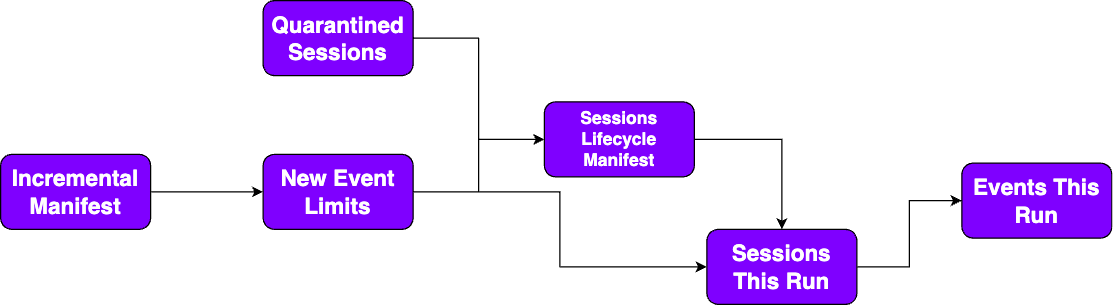

The diagram above was exported from draw.io. Its source (the exported page's mxGraphModel, read from the mxfile embedded in the PNG):
<mxGraphModel dx="1430" dy="618" grid="0" gridSize="10" guides="1" tooltips="1" connect="1" arrows="1" fold="1" page="0" pageScale="1" pageWidth="850" pageHeight="1100" math="0" shadow="0">
  <root>
    <mxCell id="0" />
    <mxCell id="1" parent="0" />
    <mxCell id="jzBuwvdA6MPJwXjUs2oh-11" style="edgeStyle=orthogonalEdgeStyle;rounded=0;orthogonalLoop=1;jettySize=auto;html=1;entryX=0;entryY=0.5;entryDx=0;entryDy=0;strokeColor=#000000;" edge="1" parent="1" source="jzBuwvdA6MPJwXjUs2oh-1" target="jzBuwvdA6MPJwXjUs2oh-4">
      <mxGeometry relative="1" as="geometry" />
    </mxCell>
    <mxCell id="jzBuwvdA6MPJwXjUs2oh-1" value="&lt;font style=&quot;font-size: 18px;&quot; color=&quot;#ffffff&quot;&gt;&lt;b&gt;Quarantined Sessions&lt;/b&gt;&lt;/font&gt;" style="rounded=1;whiteSpace=wrap;html=1;fillColor=#7F00FF;strokeColor=#000000;" vertex="1" parent="1">
      <mxGeometry x="63" y="530" width="120" height="60" as="geometry" />
    </mxCell>
    <mxCell id="jzBuwvdA6MPJwXjUs2oh-7" style="edgeStyle=orthogonalEdgeStyle;rounded=0;orthogonalLoop=1;jettySize=auto;html=1;entryX=0;entryY=0.5;entryDx=0;entryDy=0;strokeColor=#000000;" edge="1" parent="1" source="jzBuwvdA6MPJwXjUs2oh-2" target="jzBuwvdA6MPJwXjUs2oh-3">
      <mxGeometry relative="1" as="geometry" />
    </mxCell>
    <mxCell id="jzBuwvdA6MPJwXjUs2oh-2" value="&lt;font style=&quot;font-size: 18px;&quot; color=&quot;#ffffff&quot;&gt;&lt;b&gt;Incremental Manifest&lt;/b&gt;&lt;/font&gt;" style="rounded=1;whiteSpace=wrap;html=1;fillColor=#7F00FF;strokeColor=#000000;" vertex="1" parent="1">
      <mxGeometry x="-147" y="653" width="120" height="60" as="geometry" />
    </mxCell>
    <mxCell id="jzBuwvdA6MPJwXjUs2oh-8" style="edgeStyle=orthogonalEdgeStyle;rounded=0;orthogonalLoop=1;jettySize=auto;html=1;strokeColor=#000000;" edge="1" parent="1" source="jzBuwvdA6MPJwXjUs2oh-3" target="jzBuwvdA6MPJwXjUs2oh-4">
      <mxGeometry relative="1" as="geometry" />
    </mxCell>
    <mxCell id="jzBuwvdA6MPJwXjUs2oh-9" style="edgeStyle=orthogonalEdgeStyle;rounded=0;orthogonalLoop=1;jettySize=auto;html=1;strokeColor=#000000;" edge="1" parent="1" source="jzBuwvdA6MPJwXjUs2oh-3" target="jzBuwvdA6MPJwXjUs2oh-5">
      <mxGeometry relative="1" as="geometry" />
    </mxCell>
    <mxCell id="jzBuwvdA6MPJwXjUs2oh-3" value="&lt;font style=&quot;font-size: 18px;&quot; color=&quot;#ffffff&quot;&gt;&lt;b&gt;New Event Limits&lt;/b&gt;&lt;/font&gt;" style="rounded=1;whiteSpace=wrap;html=1;fillColor=#7F00FF;strokeColor=#000000;" vertex="1" parent="1">
      <mxGeometry x="63" y="653" width="120" height="60" as="geometry" />
    </mxCell>
    <mxCell id="jzBuwvdA6MPJwXjUs2oh-10" style="edgeStyle=orthogonalEdgeStyle;rounded=0;orthogonalLoop=1;jettySize=auto;html=1;entryX=0.5;entryY=0;entryDx=0;entryDy=0;strokeColor=#000000;" edge="1" parent="1" source="jzBuwvdA6MPJwXjUs2oh-4" target="jzBuwvdA6MPJwXjUs2oh-5">
      <mxGeometry relative="1" as="geometry" />
    </mxCell>
    <mxCell id="jzBuwvdA6MPJwXjUs2oh-4" value="&lt;font style=&quot;font-size: 14px;&quot; color=&quot;#ffffff&quot;&gt;&lt;b style=&quot;&quot;&gt;Sessions Lifecycle Manifest&lt;/b&gt;&lt;/font&gt;" style="rounded=1;whiteSpace=wrap;html=1;fillColor=#7F00FF;strokeColor=#000000;" vertex="1" parent="1">
      <mxGeometry x="288" y="611" width="120" height="60" as="geometry" />
    </mxCell>
    <mxCell id="jzBuwvdA6MPJwXjUs2oh-12" style="edgeStyle=orthogonalEdgeStyle;rounded=0;orthogonalLoop=1;jettySize=auto;html=1;entryX=0;entryY=0.5;entryDx=0;entryDy=0;strokeColor=#000000;" edge="1" parent="1" source="jzBuwvdA6MPJwXjUs2oh-5" target="jzBuwvdA6MPJwXjUs2oh-6">
      <mxGeometry relative="1" as="geometry" />
    </mxCell>
    <mxCell id="jzBuwvdA6MPJwXjUs2oh-5" value="&lt;font style=&quot;font-size: 18px;&quot; color=&quot;#ffffff&quot;&gt;&lt;b&gt;Sessions This Run&lt;/b&gt;&lt;/font&gt;" style="rounded=1;whiteSpace=wrap;html=1;fillColor=#7F00FF;strokeColor=#000000;" vertex="1" parent="1">
      <mxGeometry x="418" y="713" width="120" height="60" as="geometry" />
    </mxCell>
    <mxCell id="jzBuwvdA6MPJwXjUs2oh-6" value="&lt;font style=&quot;font-size: 18px;&quot; color=&quot;#ffffff&quot;&gt;&lt;b&gt;Events This Run&lt;/b&gt;&lt;/font&gt;" style="rounded=1;whiteSpace=wrap;html=1;fillColor=#7F00FF;strokeColor=#000000;" vertex="1" parent="1">
      <mxGeometry x="622" y="660" width="120" height="60" as="geometry" />
    </mxCell>
  </root>
</mxGraphModel>